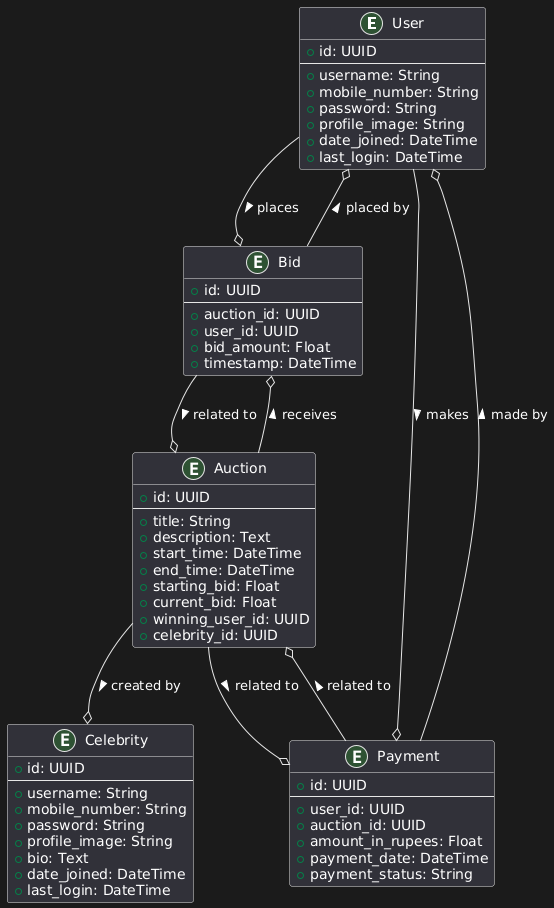

The diagram above was rendered by PlantUML. Its source (embedded in the PNG):
@startuml
entity "User" as U {
    +id: UUID
    --
    +username: String
    +mobile_number: String
    +password: String
    +profile_image: String
    +date_joined: DateTime
    +last_login: DateTime
}

entity "Celebrity" as C {
    +id: UUID
    --
    +username: String
    +mobile_number: String
    +password: String
    +profile_image: String
    +bio: Text
    +date_joined: DateTime
    +last_login: DateTime
}

entity "Auction" as A {
    +id: UUID
    --
    +title: String
    +description: Text
    +start_time: DateTime
    +end_time: DateTime
    +starting_bid: Float
    +current_bid: Float
    +winning_user_id: UUID
    +celebrity_id: UUID
}

entity "Bid" as B {
    +id: UUID
    --
    +auction_id: UUID
    +user_id: UUID
    +bid_amount: Float
    +timestamp: DateTime
}

entity "Payment" as P {
    +id: UUID
    --
    +user_id: UUID
    +auction_id: UUID
    +amount_in_rupees: Float
    +payment_date: DateTime
    +payment_status: String
}

U --o B: places >
U --o P: makes >
A --o B: receives >
A --o P: related to >
A --o C: created by >
B --o U: placed by >
B --o A: related to >
P --o U: made by >
P --o A: related to >
@enduml